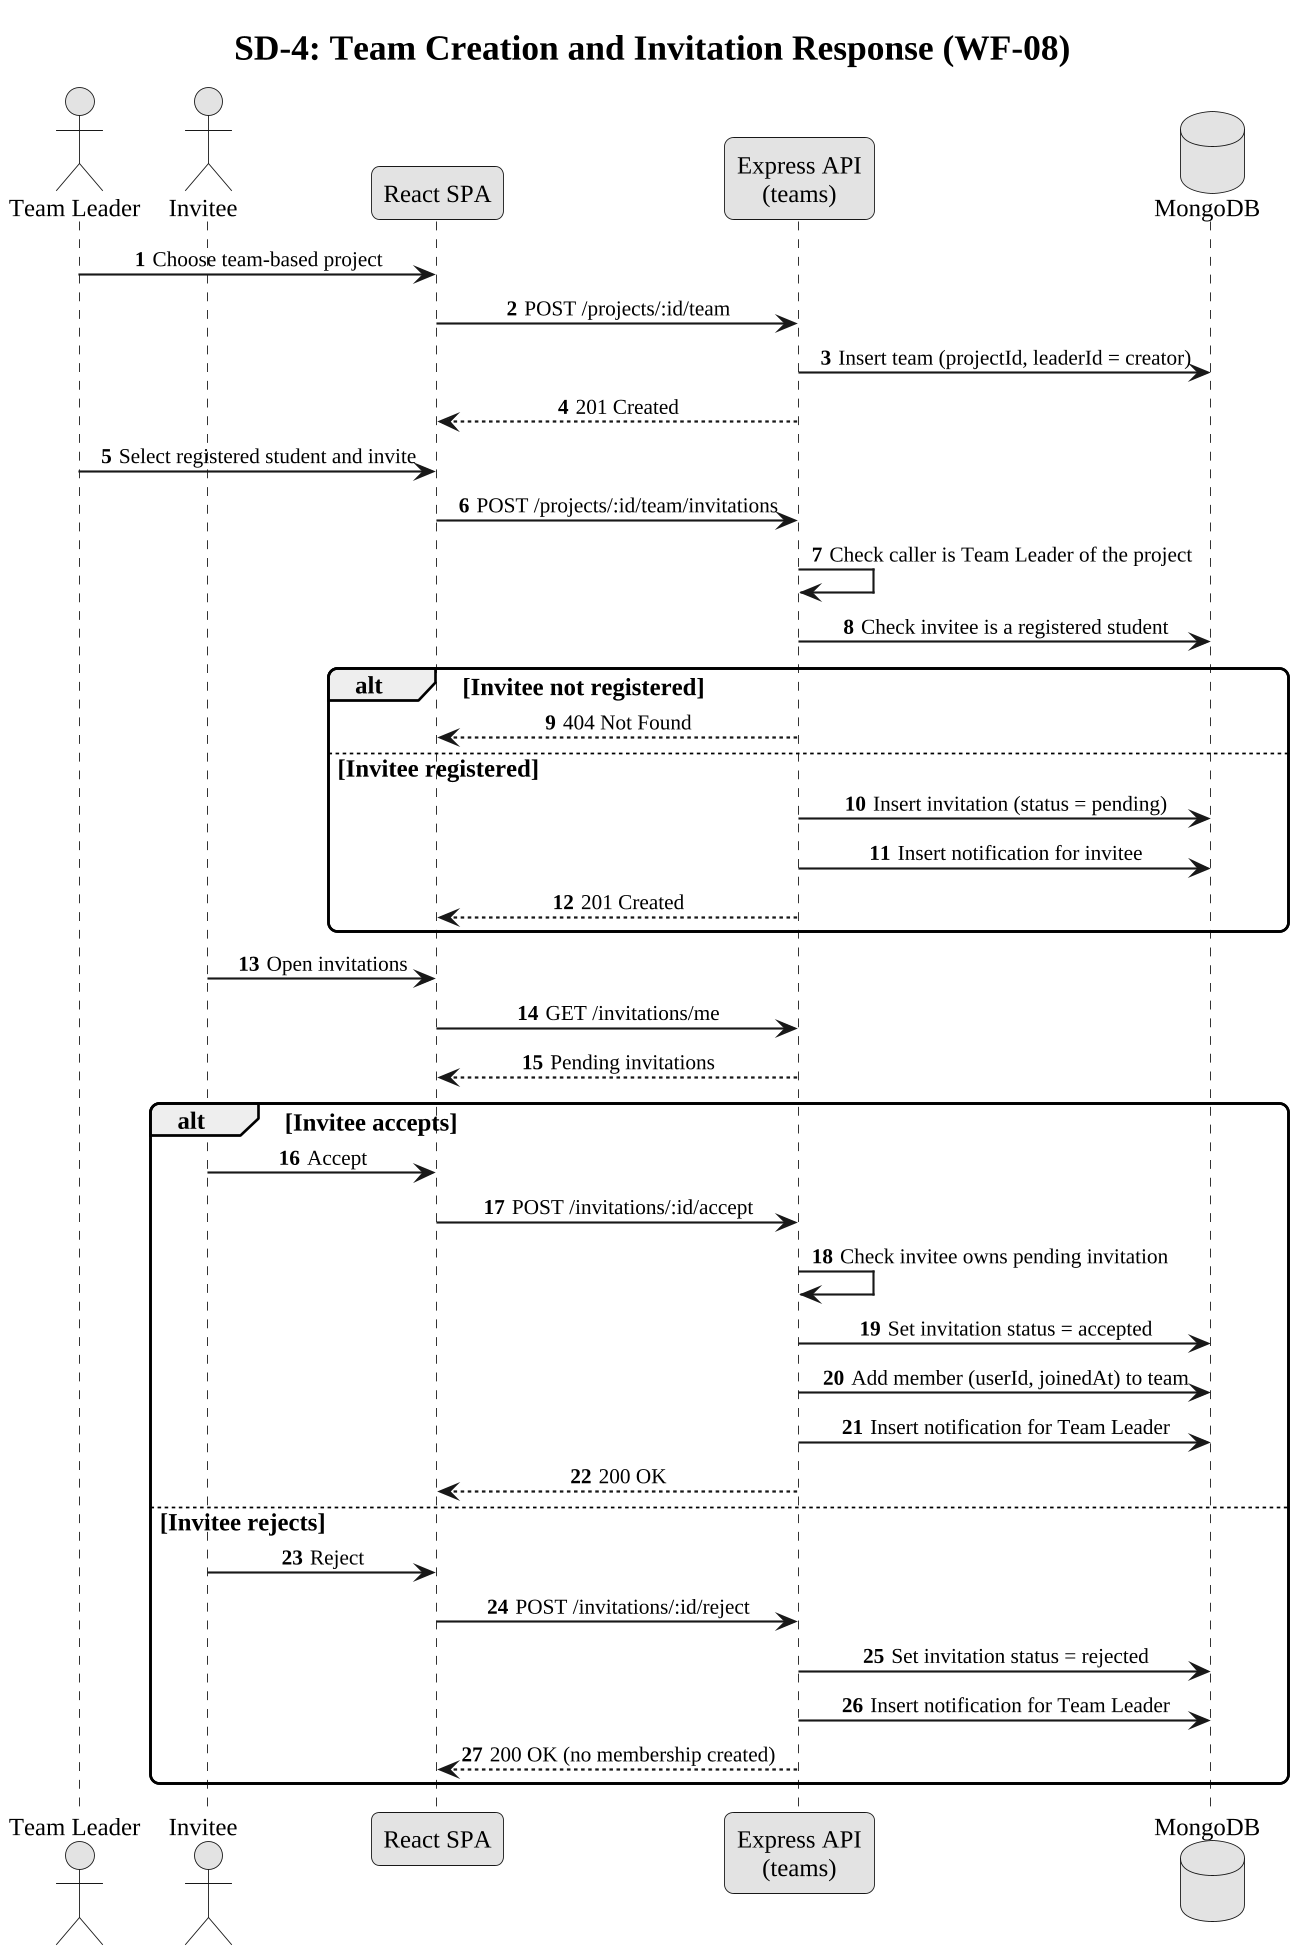

The diagram above was rendered by PlantUML. Its source (embedded in the PNG):
@startuml
!include style.iuml
autonumber
skinparam responseMessageBelowArrow true
title SD-4: Team Creation and Invitation Response (WF-08)
actor "Team Leader" as TL
actor "Invitee" as I
participant "React SPA" as R
participant "Express API\n(teams)" as A
database "MongoDB" as DB

TL -> R : Choose team-based project
R -> A : POST /projects/:id/team
A -> DB : Insert team (projectId, leaderId = creator)
A --> R : 201 Created
TL -> R : Select registered student and invite
R -> A : POST /projects/:id/team/invitations
A -> A : Check caller is Team Leader of the project
A -> DB : Check invitee is a registered student
alt Invitee not registered
  A --> R : 404 Not Found
else Invitee registered
  A -> DB : Insert invitation (status = pending)
  A -> DB : Insert notification for invitee
  A --> R : 201 Created
end
I -> R : Open invitations
R -> A : GET /invitations/me
A --> R : Pending invitations
alt Invitee accepts
  I -> R : Accept
  R -> A : POST /invitations/:id/accept
  A -> A : Check invitee owns pending invitation
  A -> DB : Set invitation status = accepted
  A -> DB : Add member (userId, joinedAt) to team
  A -> DB : Insert notification for Team Leader
  A --> R : 200 OK
else Invitee rejects
  I -> R : Reject
  R -> A : POST /invitations/:id/reject
  A -> DB : Set invitation status = rejected
  A -> DB : Insert notification for Team Leader
  A --> R : 200 OK (no membership created)
end
@enduml